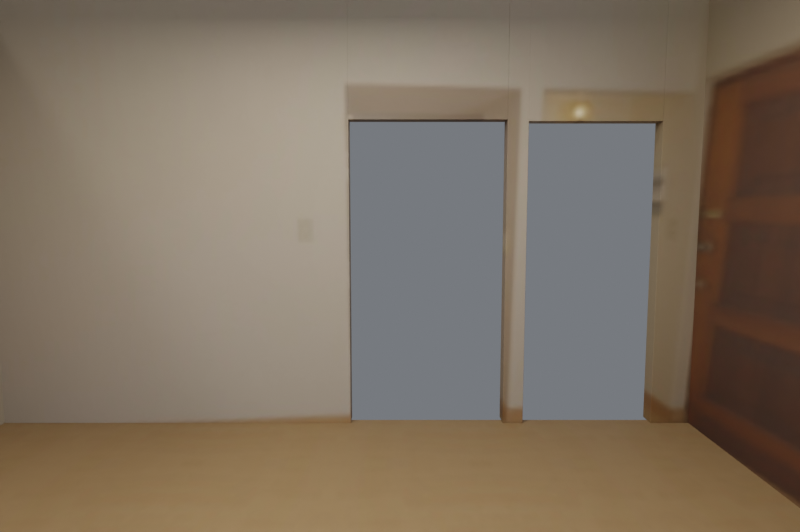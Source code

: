# Source: room.blend  (saved by Blender 3.4.6; exported with 4.5.12 LTS)
import bpy
from mathutils import Matrix  # noqa: F401  (used for matrix-valued properties, if any)

bpy.ops.wm.read_factory_settings(use_empty=True)
scene = bpy.context.scene
scene.name = 'Scene'

# ---- images (referenced by path relative to the original .blend; pixels are not part of the script)
import os
ASSET_DIR = os.environ.get("B2B_ASSET_DIR", "")  # directory of the original .blend (textures are referenced by path, not embedded)
HERE = os.path.dirname(os.path.abspath(__file__))  # packed textures are extracted next to this script under _unpacked/

def load_image(name, relpath, width, height, colorspace="sRGB"):
    """Load a texture the original file referenced (path relative to the .blend, or extracted next to this script)."""
    p = next((c for c in (os.path.join(HERE, relpath), os.path.join(ASSET_DIR, relpath)) if relpath and os.path.exists(c)), "")
    if p:
        img = bpy.data.images.load(p, check_existing=True)
        img.name = name
    else:  # same state as the original file: an image datablock whose file is absent (Cycles renders it pink)
        img = bpy.data.images.new(name, width, height)
        img.source = "FILE"
        img.filepath = "//" + (relpath or name)
    img.colorspace_settings.name = colorspace
    return img
img_floor_png = load_image('floor.png', '_unpacked/floor.a393c53d.png', 208, 192, 'sRGB')
img_blender_floor_normal_png = load_image('blender_floor_normal.png', '_unpacked/blender_floor_normal.0304a32c.png', 256, 256, 'Non-Color')
img_wall_png = load_image('wall.png', '_unpacked/wall.c96e555a.png', 693, 405, 'sRGB')
img_blender_wall_normal_png = load_image('blender_wall_normal.png', '_unpacked/blender_wall_normal.4fb7bf86.png', 256, 256, 'Non-Color')
img_wall_left_png = load_image('wall-left.png', '_unpacked/wall-left.7beb6e29.png', 684, 405, 'sRGB')
img_blender_wall_left_normal_png = load_image('blender_wall-left_normal.png', '_unpacked/blender_wall-left_normal.19ae2938.png', 256, 256, 'Non-Color')
img_wall_right_png = load_image('wall-right.png', '_unpacked/wall-right.14bb46f5.png', 684, 405, 'sRGB')
img_blender_wall_right_normal_png = load_image('blender_wall-right_normal.png', '_unpacked/blender_wall-right_normal.f2a202b6.png', 256, 256, 'Non-Color')
img_blender_unseen_wall_normal_png = load_image('blender_unseen-wall_normal.png', '_unpacked/blender_unseen-wall_normal.8e083513.png', 256, 256, 'Non-Color')

# ---- materials (node trees are filled in below, after node groups)
mat_floor = bpy.data.materials.new('floor')
mat_floor.diffuse_color = (0.498, 0.3961, 0.2627, 1.0)
mat_wall = bpy.data.materials.new('wall')
mat_wall.diffuse_color = (0.6078, 0.5608, 0.498, 1.0)
mat_wall_left = bpy.data.materials.new('wall-left')
mat_wall_left.diffuse_color = (0.6078, 0.5608, 0.498, 1.0)
mat_wall_right = bpy.data.materials.new('wall-right')
mat_wall_right.diffuse_color = (0.3137, 0.2, 0.1294, 1.0)
mat_unseen_wall = bpy.data.materials.new('unseen-wall')
mat_unseen_wall.diffuse_color = (0.6078, 0.5608, 0.498, 1.0)

# ---- material node trees
mat_floor.use_nodes = True; mat_floor.node_tree.nodes.clear()
_N = mat_floor.node_tree.nodes; _L = mat_floor.node_tree.links
n0 = _N.new('ShaderNodeBsdfPrincipled'); n0.name = 'Principled BSDF'; n0.location = (10, 300)
n0.distribution = 'GGX'
n0.subsurface_method = 'RANDOM_WALK_SKIN'
n0.inputs[1].default_value = 0.03
n0.inputs[2].default_value = 0.65
n0.inputs[3].default_value = 1.45
n0.inputs[27].default_value = (0.0, 0.0, 0.0, 1.0)
n0.inputs[28].default_value = 1.0
n1 = _N.new('ShaderNodeOutputMaterial'); n1.name = 'Material Output'; n1.location = (300, 300)
n2 = _N.new('ShaderNodeTexImage'); n2.name = 'Image Texture'; n2.location = (0, 0)
n2.label = 'Reconstructed source-image material'
n2.image = img_floor_png
n3 = _N.new('ShaderNodeTexImage'); n3.name = 'Image Texture.001'; n3.location = (0, 0)
n3.image = img_blender_floor_normal_png
n4 = _N.new('ShaderNodeNormalMap'); n4.name = 'Normal Map'; n4.location = (0, 0)
n4.inputs[0].default_value = 0.32
_L.new(n0.outputs[0], n1.inputs[0])
_L.new(n2.outputs[0], n0.inputs[0])
_L.new(n3.outputs[0], n4.inputs[1])
_L.new(n4.outputs[0], n0.inputs[5])
n1.is_active_output = True
mat_wall.use_nodes = True; mat_wall.node_tree.nodes.clear()
_N = mat_wall.node_tree.nodes; _L = mat_wall.node_tree.links
n0 = _N.new('ShaderNodeBsdfPrincipled'); n0.name = 'Principled BSDF'; n0.location = (10, 300)
n0.distribution = 'GGX'
n0.subsurface_method = 'RANDOM_WALK_SKIN'
n0.inputs[2].default_value = 0.82
n0.inputs[3].default_value = 1.45
n0.inputs[27].default_value = (0.0, 0.0, 0.0, 1.0)
n0.inputs[28].default_value = 1.0
n1 = _N.new('ShaderNodeOutputMaterial'); n1.name = 'Material Output'; n1.location = (300, 300)
n2 = _N.new('ShaderNodeTexImage'); n2.name = 'Image Texture'; n2.location = (0, 0)
n2.label = 'Reconstructed source-image material'
n2.image = img_wall_png
n3 = _N.new('ShaderNodeTexImage'); n3.name = 'Image Texture.001'; n3.location = (0, 0)
n3.image = img_blender_wall_normal_png
n4 = _N.new('ShaderNodeNormalMap'); n4.name = 'Normal Map'; n4.location = (0, 0)
n4.inputs[0].default_value = 0.32
_L.new(n0.outputs[0], n1.inputs[0])
_L.new(n2.outputs[0], n0.inputs[0])
_L.new(n3.outputs[0], n4.inputs[1])
_L.new(n4.outputs[0], n0.inputs[5])
n1.is_active_output = True
mat_wall_left.use_nodes = True; mat_wall_left.node_tree.nodes.clear()
_N = mat_wall_left.node_tree.nodes; _L = mat_wall_left.node_tree.links
n0 = _N.new('ShaderNodeBsdfPrincipled'); n0.name = 'Principled BSDF'; n0.location = (10, 300)
n0.distribution = 'GGX'
n0.subsurface_method = 'RANDOM_WALK_SKIN'
n0.inputs[2].default_value = 0.82
n0.inputs[3].default_value = 1.45
n0.inputs[27].default_value = (0.0, 0.0, 0.0, 1.0)
n0.inputs[28].default_value = 1.0
n1 = _N.new('ShaderNodeOutputMaterial'); n1.name = 'Material Output'; n1.location = (300, 300)
n2 = _N.new('ShaderNodeTexImage'); n2.name = 'Image Texture'; n2.location = (0, 0)
n2.label = 'Reconstructed source-image material'
n2.image = img_wall_left_png
n3 = _N.new('ShaderNodeTexImage'); n3.name = 'Image Texture.001'; n3.location = (0, 0)
n3.image = img_blender_wall_left_normal_png
n4 = _N.new('ShaderNodeNormalMap'); n4.name = 'Normal Map'; n4.location = (0, 0)
n4.inputs[0].default_value = 0.32
_L.new(n0.outputs[0], n1.inputs[0])
_L.new(n2.outputs[0], n0.inputs[0])
_L.new(n3.outputs[0], n4.inputs[1])
_L.new(n4.outputs[0], n0.inputs[5])
n1.is_active_output = True
mat_wall_right.use_nodes = True; mat_wall_right.node_tree.nodes.clear()
_N = mat_wall_right.node_tree.nodes; _L = mat_wall_right.node_tree.links
n0 = _N.new('ShaderNodeBsdfPrincipled'); n0.name = 'Principled BSDF'; n0.location = (10, 300)
n0.distribution = 'GGX'
n0.subsurface_method = 'RANDOM_WALK_SKIN'
n0.inputs[2].default_value = 0.82
n0.inputs[3].default_value = 1.45
n0.inputs[27].default_value = (0.0, 0.0, 0.0, 1.0)
n0.inputs[28].default_value = 1.0
n1 = _N.new('ShaderNodeOutputMaterial'); n1.name = 'Material Output'; n1.location = (300, 300)
n2 = _N.new('ShaderNodeTexImage'); n2.name = 'Image Texture'; n2.location = (0, 0)
n2.label = 'Reconstructed source-image material'
n2.image = img_wall_right_png
n3 = _N.new('ShaderNodeTexImage'); n3.name = 'Image Texture.001'; n3.location = (0, 0)
n3.image = img_blender_wall_right_normal_png
n4 = _N.new('ShaderNodeNormalMap'); n4.name = 'Normal Map'; n4.location = (0, 0)
n4.inputs[0].default_value = 0.32
_L.new(n0.outputs[0], n1.inputs[0])
_L.new(n2.outputs[0], n0.inputs[0])
_L.new(n3.outputs[0], n4.inputs[1])
_L.new(n4.outputs[0], n0.inputs[5])
n1.is_active_output = True
mat_unseen_wall.use_nodes = True; mat_unseen_wall.node_tree.nodes.clear()
_N = mat_unseen_wall.node_tree.nodes; _L = mat_unseen_wall.node_tree.links
n0 = _N.new('ShaderNodeBsdfPrincipled'); n0.name = 'Principled BSDF'; n0.location = (10, 300)
n0.distribution = 'GGX'
n0.subsurface_method = 'RANDOM_WALK_SKIN'
n0.inputs[0].default_value = (0.3277, 0.2747, 0.2122, 1.0)
n0.inputs[2].default_value = 0.82
n0.inputs[3].default_value = 1.45
n0.inputs[27].default_value = (0.0, 0.0, 0.0, 1.0)
n0.inputs[28].default_value = 1.0
n1 = _N.new('ShaderNodeOutputMaterial'); n1.name = 'Material Output'; n1.location = (300, 300)
n2 = _N.new('ShaderNodeTexImage'); n2.name = 'Image Texture'; n2.location = (0, 0)
n2.image = img_blender_unseen_wall_normal_png
n3 = _N.new('ShaderNodeNormalMap'); n3.name = 'Normal Map'; n3.location = (0, 0)
n3.inputs[0].default_value = 0.32
_L.new(n0.outputs[0], n1.inputs[0])
_L.new(n2.outputs[0], n3.inputs[1])
_L.new(n3.outputs[0], n0.inputs[5])
n1.is_active_output = True

# ---- world
world_neutral_daylight_environment = bpy.data.worlds.new('Neutral daylight environment'); scene.world = world_neutral_daylight_environment
world_neutral_daylight_environment.use_nodes = True; world_neutral_daylight_environment.node_tree.nodes.clear()
_N = world_neutral_daylight_environment.node_tree.nodes; _L = world_neutral_daylight_environment.node_tree.links
n0 = _N.new('ShaderNodeBackground'); n0.name = 'Background'; n0.location = (10, 300)
n0.inputs[0].default_value = (0.76, 0.82, 0.91, 1.0)
n0.inputs[1].default_value = 0.25
n1 = _N.new('ShaderNodeOutputWorld'); n1.name = 'World Output'; n1.location = (300, 300)
_L.new(n0.outputs[0], n1.inputs[0])
n1.is_active_output = True
world_neutral_daylight_environment.use_sun_shadow = False
world_neutral_daylight_environment.sun_shadow_jitter_overblur = 0.0

# ---- cameras
cam_source_photograph_perspective = bpy.data.cameras.new('Source photograph perspective')
cam_source_photograph_perspective.sensor_fit = 'HORIZONTAL'
cam_source_photograph_perspective.clip_start = 0.025
cam_source_photograph_perspective.clip_end = 500.0
cam_source_photograph_perspective.lens = 27.2

# ---- lights
light_soft_interior_bounce = bpy.data.lights.new('Soft interior bounce', 'AREA')
light_soft_interior_bounce.color = (1.0, 0.93, 0.85)
light_soft_interior_bounce.transmission_factor = 0.0
light_soft_interior_bounce.energy = 141.4
light_soft_interior_bounce.shadow_soft_size = 3.195
light_soft_interior_bounce.shadow_maximum_resolution = 0.006
light_soft_interior_bounce.use_absolute_resolution = True
light_soft_interior_bounce.shape = 'DISK'
light_soft_interior_bounce.size = 3.195
light_entrance_daylight = bpy.data.lights.new('Entrance daylight', 'AREA')
light_entrance_daylight.color = (0.81, 0.89, 1.0)
light_entrance_daylight.transmission_factor = 0.0
light_entrance_daylight.energy = 196.3
light_entrance_daylight.shadow_soft_size = 3.235
light_entrance_daylight.shadow_maximum_resolution = 0.006
light_entrance_daylight.use_absolute_resolution = True
light_entrance_daylight.shape = 'DISK'
light_entrance_daylight.size = 3.235
light_daylight_sun = bpy.data.lights.new('Daylight sun', 'SUN')
light_daylight_sun.color = (1.0, 0.96, 0.9)
light_daylight_sun.transmission_factor = 0.0
light_daylight_sun.angle = 0.2094
light_daylight_sun.energy = 0.7
light_daylight_sun.shadow_soft_size = 0.25

# ---- meshes
me_reconstructed_floor = bpy.data.meshes.new('Reconstructed floor')
me_reconstructed_floor.from_pydata([(-2.311, 2.282, -0.12), (2.311, 2.282, -0.12), (2.311, -2.282, -0.12), (-2.311, -2.282, -0.12), (-2.311, 2.282, 0.0), (2.311, 2.282, 0.0), (2.311, -2.282, 0.0), (-2.311, -2.282, 0.0)], [], [(3, 0, 1, 2), (4, 7, 6, 5), (0, 4, 5, 1), (1, 5, 6, 2), (2, 6, 7, 3), (3, 7, 4, 0)])
_uv = me_reconstructed_floor.uv_layers.new(name='UVMap')
_uv.uv.foreach_set('vector', [-1.444, -1.427, -1.444, 1.427, 1.444, 1.427, 1.444, -1.427, -1.444, 1.427, -1.444, -1.427, 1.444, -1.427, 1.444, 1.427, -1.444, -0.075, -1.444, 0.0, 1.444, 0.0, 1.444, -0.075, 1.427, -0.075, 1.427, 0.0, -1.427, 0.0, -1.427, -0.075, 1.444, -0.075, 1.444, 0.0, -1.444, 0.0, -1.444, -0.075, -1.427, -0.075, -1.427, 0.0, 1.427, 0.0, 1.427, -0.075])
me_reconstructed_floor.materials.append(mat_floor)
me_reconstructed_floor.update()
me_cube = bpy.data.meshes.new('Cube')
me_cube.from_pydata([(-1.17, -0.06, -1.35), (-1.17, -0.06, 1.35), (-1.17, 0.06, -1.35), (-1.17, 0.06, 1.35), (1.17, -0.06, -1.35), (1.17, -0.06, 1.35), (1.17, 0.06, -1.35), (1.17, 0.06, 1.35)], [], [(0, 1, 3, 2), (2, 3, 7, 6), (6, 7, 5, 4), (4, 5, 1, 0), (2, 6, 4, 0), (7, 3, 1, 5)])
_uv = me_cube.uv_layers.new(name='UVMap')
_uv.uv.foreach_set('vector', [1.013e-08, -8.83e-09, 1.013e-08, 1.0, 1.013e-08, 1.0, 1.013e-08, -8.83e-09, 1.013e-08, -8.83e-09, 1.013e-08, 1.0, 0.5062, 1.0, 0.5062, -8.83e-09, 0.5062, -8.83e-09, 0.5062, 1.0, 0.5062, 1.0, 0.5062, -8.83e-09, 0.5062, -8.83e-09, 0.5062, 1.0, 1.013e-08, 1.0, 1.013e-08, -8.83e-09, 1.013e-08, -8.83e-09, 0.5062, -8.83e-09, 0.5062, -8.83e-09, 1.013e-08, -8.83e-09, 0.5062, 1.0, 1.013e-08, 1.0, 1.013e-08, 1.0, 0.5062, 1.0])
me_cube.materials.append(mat_wall)
me_cube.update()
me_cube_001 = bpy.data.meshes.new('Cube.001')
me_cube_001.from_pydata([(-0.4996, -0.06, -0.3692), (-0.4996, -0.06, 0.3692), (-0.4996, 0.06, -0.3692), (-0.4996, 0.06, 0.3692), (0.4996, -0.06, -0.3692), (0.4996, -0.06, 0.3692), (0.4996, 0.06, -0.3692), (0.4996, 0.06, 0.3692)], [], [(0, 1, 3, 2), (2, 3, 7, 6), (6, 7, 5, 4), (4, 5, 1, 0), (2, 6, 4, 0), (7, 3, 1, 5)])
_uv = me_cube_001.uv_layers.new(name='UVMap')
_uv.uv.foreach_set('vector', [0.5062, 0.7265, 0.5062, 1.0, 0.5062, 1.0, 0.5062, 0.7265, 0.5062, 0.7265, 0.5062, 1.0, 0.7223, 1.0, 0.7223, 0.7265, 0.7223, 0.7265, 0.7223, 1.0, 0.7223, 1.0, 0.7223, 0.7265, 0.7223, 0.7265, 0.7223, 1.0, 0.5062, 1.0, 0.5062, 0.7265, 0.5062, 0.7265, 0.7223, 0.7265, 0.7223, 0.7265, 0.5062, 0.7265, 0.7223, 1.0, 0.5062, 1.0, 0.5062, 1.0, 0.7223, 1.0])
me_cube_001.materials.append(mat_wall)
me_cube_001.update()
me_cube_002 = bpy.data.meshes.new('Cube.002')
me_cube_002.from_pydata([(-0.06601, -0.06, -1.35), (-0.06601, -0.06, 1.35), (-0.06601, 0.06, -1.35), (-0.06601, 0.06, 1.35), (0.06601, -0.06, -1.35), (0.06601, -0.06, 1.35), (0.06601, 0.06, -1.35), (0.06601, 0.06, 1.35)], [], [(0, 1, 3, 2), (2, 3, 7, 6), (6, 7, 5, 4), (4, 5, 1, 0), (2, 6, 4, 0), (7, 3, 1, 5)])
_uv = me_cube_002.uv_layers.new(name='UVMap')
_uv.uv.foreach_set('vector', [0.7223, -8.83e-09, 0.7223, 1.0, 0.7223, 1.0, 0.7223, -8.83e-09, 0.7223, -8.83e-09, 0.7223, 1.0, 0.7509, 1.0, 0.7509, -8.83e-09, 0.7509, -8.83e-09, 0.7509, 1.0, 0.7509, 1.0, 0.7509, -8.83e-09, 0.7509, -8.83e-09, 0.7509, 1.0, 0.7223, 1.0, 0.7223, -8.83e-09, 0.7223, -8.83e-09, 0.7509, -8.83e-09, 0.7509, -8.83e-09, 0.7223, -8.83e-09, 0.7509, 1.0, 0.7223, 1.0, 0.7223, 1.0, 0.7509, 1.0])
me_cube_002.materials.append(mat_wall)
me_cube_002.update()
me_cube_003 = bpy.data.meshes.new('Cube.003')
me_cube_003.from_pydata([(-0.4207, -0.06, -0.3744), (-0.4207, -0.06, 0.3744), (-0.4207, 0.06, -0.3744), (-0.4207, 0.06, 0.3744), (0.4207, -0.06, -0.3744), (0.4207, -0.06, 0.3744), (0.4207, 0.06, -0.3744), (0.4207, 0.06, 0.3744)], [], [(0, 1, 3, 2), (2, 3, 7, 6), (6, 7, 5, 4), (4, 5, 1, 0), (2, 6, 4, 0), (7, 3, 1, 5)])
_uv = me_cube_003.uv_layers.new(name='UVMap')
_uv.uv.foreach_set('vector', [0.7509, 0.7227, 0.7509, 1.0, 0.7509, 1.0, 0.7509, 0.7227, 0.7509, 0.7227, 0.7509, 1.0, 0.933, 1.0, 0.933, 0.7227, 0.933, 0.7227, 0.933, 1.0, 0.933, 1.0, 0.933, 0.7227, 0.933, 0.7227, 0.933, 1.0, 0.7509, 1.0, 0.7509, 0.7227, 0.7509, 0.7227, 0.933, 0.7227, 0.933, 0.7227, 0.7509, 0.7227, 0.933, 1.0, 0.7509, 1.0, 0.7509, 1.0, 0.933, 1.0])
me_cube_003.materials.append(mat_wall)
me_cube_003.update()
me_cube_004 = bpy.data.meshes.new('Cube.004')
me_cube_004.from_pydata([(-0.1549, -0.06, -1.35), (-0.1549, -0.06, 1.35), (-0.1549, 0.06, -1.35), (-0.1549, 0.06, 1.35), (0.1549, -0.06, -1.35), (0.1549, -0.06, 1.35), (0.1549, 0.06, -1.35), (0.1549, 0.06, 1.35)], [], [(0, 1, 3, 2), (2, 3, 7, 6), (6, 7, 5, 4), (4, 5, 1, 0), (2, 6, 4, 0), (7, 3, 1, 5)])
_uv = me_cube_004.uv_layers.new(name='UVMap')
_uv.uv.foreach_set('vector', [0.933, -8.83e-09, 0.933, 1.0, 0.933, 1.0, 0.933, -8.83e-09, 0.933, -8.83e-09, 0.933, 1.0, 1.0, 1.0, 1.0, -8.83e-09, 1.0, -8.83e-09, 1.0, 1.0, 1.0, 1.0, 1.0, -8.83e-09, 1.0, -8.83e-09, 1.0, 1.0, 0.933, 1.0, 0.933, -8.83e-09, 0.933, -8.83e-09, 1.0, -8.83e-09, 1.0, -8.83e-09, 0.933, -8.83e-09, 1.0, 1.0, 0.933, 1.0, 0.933, 1.0, 1.0, 1.0])
me_cube_004.materials.append(mat_wall)
me_cube_004.update()
me_cube_005 = bpy.data.meshes.new('Cube.005')
me_cube_005.from_pydata([(-2.282, -0.06, -1.35), (-2.282, -0.06, 1.35), (-2.282, 0.06, -1.35), (-2.282, 0.06, 1.35), (2.282, -0.06, -1.35), (2.282, -0.06, 1.35), (2.282, 0.06, -1.35), (2.282, 0.06, 1.35)], [], [(0, 1, 3, 2), (2, 3, 7, 6), (6, 7, 5, 4), (4, 5, 1, 0), (2, 6, 4, 0), (7, 3, 1, 5)])
_uv = me_cube_005.uv_layers.new(name='UVMap')
_uv.uv.foreach_set('vector', [-1.452e-08, -8.83e-09, -1.452e-08, 1.0, -1.452e-08, 1.0, -1.452e-08, -8.83e-09, -1.452e-08, -8.83e-09, -1.452e-08, 1.0, 1.0, 1.0, 1.0, -8.83e-09, 1.0, -8.83e-09, 1.0, 1.0, 1.0, 1.0, 1.0, -8.83e-09, 1.0, -8.83e-09, 1.0, 1.0, -1.452e-08, 1.0, -1.452e-08, -8.83e-09, -1.452e-08, -8.83e-09, 1.0, -8.83e-09, 1.0, -8.83e-09, -1.452e-08, -8.83e-09, 1.0, 1.0, -1.452e-08, 1.0, -1.452e-08, 1.0, 1.0, 1.0])
me_cube_005.materials.append(mat_wall_left)
me_cube_005.update()
me_cube_006 = bpy.data.meshes.new('Cube.006')
me_cube_006.from_pydata([(-2.282, -0.06, -1.35), (-2.282, -0.06, 1.35), (-2.282, 0.06, -1.35), (-2.282, 0.06, 1.35), (2.282, -0.06, -1.35), (2.282, -0.06, 1.35), (2.282, 0.06, -1.35), (2.282, 0.06, 1.35)], [], [(0, 1, 3, 2), (2, 3, 7, 6), (6, 7, 5, 4), (4, 5, 1, 0), (2, 6, 4, 0), (7, 3, 1, 5)])
_uv = me_cube_006.uv_layers.new(name='UVMap')
_uv.uv.foreach_set('vector', [-1.452e-08, -8.83e-09, -1.452e-08, 1.0, -1.452e-08, 1.0, -1.452e-08, -8.83e-09, -1.452e-08, -8.83e-09, -1.452e-08, 1.0, 1.0, 1.0, 1.0, -8.83e-09, 1.0, -8.83e-09, 1.0, 1.0, 1.0, 1.0, 1.0, -8.83e-09, 1.0, -8.83e-09, 1.0, 1.0, -1.452e-08, 1.0, -1.452e-08, -8.83e-09, -1.452e-08, -8.83e-09, 1.0, -8.83e-09, 1.0, -8.83e-09, -1.452e-08, -8.83e-09, 1.0, 1.0, -1.452e-08, 1.0, -1.452e-08, 1.0, 1.0, 1.0])
me_cube_006.materials.append(mat_wall_right)
me_cube_006.update()
me_cube_007 = bpy.data.meshes.new('Cube.007')
me_cube_007.from_pydata([(-2.311, -0.06, -1.35), (-2.311, -0.06, 1.35), (-2.311, 0.06, -1.35), (-2.311, 0.06, 1.35), (2.311, -0.06, -1.35), (2.311, -0.06, 1.35), (2.311, 0.06, -1.35), (2.311, 0.06, 1.35)], [], [(0, 1, 3, 2), (2, 3, 7, 6), (6, 7, 5, 4), (4, 5, 1, 0), (2, 6, 4, 0), (7, 3, 1, 5)])
_uv = me_cube_007.uv_layers.new(name='UVMap')
_uv.uv.foreach_set('vector', [-0.06, -1.35, -0.06, 1.35, 0.06, 1.35, 0.06, -1.35, -2.311, -1.35, -2.311, 1.35, 2.311, 1.35, 2.311, -1.35, 0.06, -1.35, 0.06, 1.35, -0.06, 1.35, -0.06, -1.35, 2.311, -1.35, 2.311, 1.35, -2.311, 1.35, -2.311, -1.35, -2.311, 0.06, 2.311, 0.06, 2.311, -0.06, -2.311, -0.06, 2.311, 0.06, -2.311, 0.06, -2.311, -0.06, 2.311, -0.06])
me_cube_007.materials.append(mat_unseen_wall)
me_cube_007.update()

# ---- objects
ob_reconstructed_floor = bpy.data.objects.new('Reconstructed floor', me_reconstructed_floor)
ob_back_solid_0 = bpy.data.objects.new('back solid 0', me_cube)
ob_back_solid_1 = bpy.data.objects.new('back solid 1', me_cube_001)
ob_back_solid_2 = bpy.data.objects.new('back solid 2', me_cube_002)
ob_back_solid_3 = bpy.data.objects.new('back solid 3', me_cube_003)
ob_back_solid_4 = bpy.data.objects.new('back solid 4', me_cube_004)
ob_left_solid_0 = bpy.data.objects.new('left solid 0', me_cube_005)
ob_right_solid_0 = bpy.data.objects.new('right solid 0', me_cube_006)
ob_front_estimated_solid_0 = bpy.data.objects.new('front-estimated solid 0', me_cube_007)
ob_source_camera__separate_from_walking = bpy.data.objects.new('Source camera (separate from walking)', cam_source_photograph_perspective)
ob_soft_interior_bounce = bpy.data.objects.new('Soft interior bounce', light_soft_interior_bounce)
ob_entrance_daylight = bpy.data.objects.new('Entrance daylight', light_entrance_daylight)
ob_daylight_sun = bpy.data.objects.new('Daylight sun', light_daylight_sun)

# ---- transforms, parenting, visibility, modifiers, constraints
ob_reconstructed_floor.location = (0.0, 0.0, 0.0)
ob_back_solid_0.location = (-1.141, 2.282, 1.35)
_m = ob_back_solid_0.modifiers.new('Manufactured edge radius', 'BEVEL')
_m.width = 0.002
_m.width_pct = 0.002
_m.segments = 2
_m = ob_back_solid_0.modifiers.new('Face-weighted normals', 'WEIGHTED_NORMAL')
_m.keep_sharp = True
ob_back_solid_1.location = (0.5281, 2.282, 2.331)
_m = ob_back_solid_1.modifiers.new('Manufactured edge radius', 'BEVEL')
_m.width = 0.002
_m.width_pct = 0.002
_m.segments = 2
_m = ob_back_solid_1.modifiers.new('Face-weighted normals', 'WEIGHTED_NORMAL')
_m.keep_sharp = True
ob_back_solid_2.location = (1.094, 2.282, 1.35)
_m = ob_back_solid_2.modifiers.new('Manufactured edge radius', 'BEVEL')
_m.width = 0.002
_m.width_pct = 0.002
_m.segments = 2
_m = ob_back_solid_2.modifiers.new('Face-weighted normals', 'WEIGHTED_NORMAL')
_m.keep_sharp = True
ob_back_solid_3.location = (1.58, 2.282, 2.326)
_m = ob_back_solid_3.modifiers.new('Manufactured edge radius', 'BEVEL')
_m.width = 0.002
_m.width_pct = 0.002
_m.segments = 2
_m = ob_back_solid_3.modifiers.new('Face-weighted normals', 'WEIGHTED_NORMAL')
_m.keep_sharp = True
ob_back_solid_4.location = (2.156, 2.282, 1.35)
_m = ob_back_solid_4.modifiers.new('Manufactured edge radius', 'BEVEL')
_m.width = 0.002
_m.width_pct = 0.002
_m.segments = 2
_m = ob_back_solid_4.modifiers.new('Face-weighted normals', 'WEIGHTED_NORMAL')
_m.keep_sharp = True
ob_left_solid_0.location = (-2.311, -0.0, 1.35)
ob_left_solid_0.rotation_euler = (0.0, 0.0, 1.571)
_m = ob_left_solid_0.modifiers.new('Manufactured edge radius', 'BEVEL')
_m.width = 0.002
_m.width_pct = 0.002
_m.segments = 2
_m = ob_left_solid_0.modifiers.new('Face-weighted normals', 'WEIGHTED_NORMAL')
_m.keep_sharp = True
ob_right_solid_0.location = (2.311, -0.0, 1.35)
ob_right_solid_0.rotation_euler = (0.0, 0.0, -1.571)
_m = ob_right_solid_0.modifiers.new('Manufactured edge radius', 'BEVEL')
_m.width = 0.002
_m.width_pct = 0.002
_m.segments = 2
_m = ob_right_solid_0.modifiers.new('Face-weighted normals', 'WEIGHTED_NORMAL')
_m.keep_sharp = True
ob_front_estimated_solid_0.location = (0.0, -2.282, 1.35)
ob_front_estimated_solid_0.rotation_euler = (0.0, 0.0, -3.142)
_m = ob_front_estimated_solid_0.modifiers.new('Manufactured edge radius', 'BEVEL')
_m.width = 0.002
_m.width_pct = 0.002
_m.segments = 2
_m = ob_front_estimated_solid_0.modifiers.new('Face-weighted normals', 'WEIGHTED_NORMAL')
_m.keep_sharp = True
ob_source_camera__separate_from_walking.location = (0.353, -1.632, 1.438)
ob_source_camera__separate_from_walking.rotation_euler = (1.468, -0.0, 0.0)
ob_soft_interior_bounce.location = (0.0, 0.0, 2.58)
ob_entrance_daylight.location = (0.0, -2.582, 1.89)
ob_entrance_daylight.rotation_euler = (1.322, -0.0, 0.0)
ob_daylight_sun.location = (-4.622, -4.565, 8.1)
ob_daylight_sun.rotation_euler = (0.676, -1.414e-08, -0.7916)

# ---- collection membership
scene.collection.objects.link(ob_reconstructed_floor)
scene.collection.objects.link(ob_back_solid_0)
scene.collection.objects.link(ob_back_solid_1)
scene.collection.objects.link(ob_back_solid_2)
scene.collection.objects.link(ob_back_solid_3)
scene.collection.objects.link(ob_back_solid_4)
scene.collection.objects.link(ob_left_solid_0)
scene.collection.objects.link(ob_right_solid_0)
scene.collection.objects.link(ob_front_estimated_solid_0)
scene.collection.objects.link(ob_source_camera__separate_from_walking)
scene.collection.objects.link(ob_soft_interior_bounce)
scene.collection.objects.link(ob_entrance_daylight)
scene.collection.objects.link(ob_daylight_sun)

# ---- scene / render settings (as saved in the file)
scene.camera = ob_source_camera__separate_from_walking
scene.frame_start = 1; scene.frame_end = 250; scene.frame_set(1)
scene.render.engine = 'CYCLES'
scene.render.image_settings.color_mode = 'RGB'
scene.render.resolution_x = 640
scene.render.resolution_y = 426
scene.cycles.use_denoising = False
scene.cycles.samples = 64
scene.cycles.sampling_pattern = 'TABULATED_SOBOL'
scene.cycles.adaptive_threshold = 0.025
scene.cycles.adaptive_min_samples = 16
scene.cycles.use_light_tree = False
scene.cycles.caustics_reflective = False
scene.cycles.caustics_refractive = False
scene.cycles.max_bounces = 5
scene.cycles.diffuse_bounces = 3
scene.cycles.glossy_bounces = 3
scene.cycles.sample_clamp_direct = 8.0
scene.cycles.sample_clamp_indirect = 2.0
scene.view_settings.view_transform = 'Filmic'
scene.view_settings.exposure = -0.35
bpy.context.view_layer.update()
